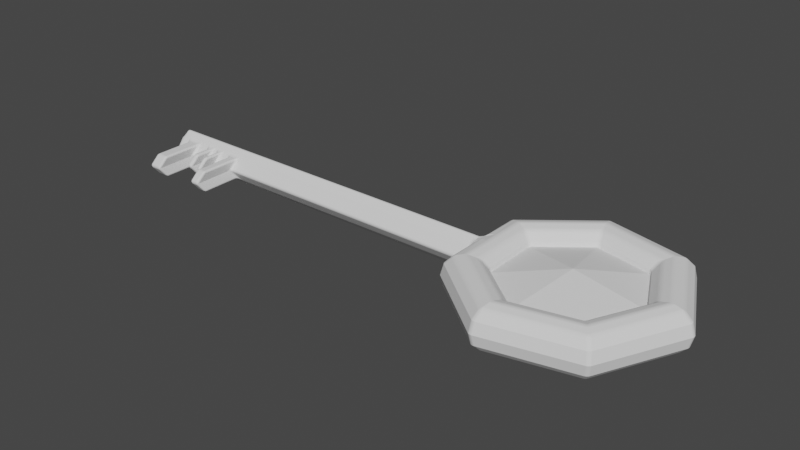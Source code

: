 # Source: Key.blend  (saved by Blender 3.3.6; exported with 4.5.12 LTS)
import bpy
from mathutils import Matrix  # noqa: F401  (used for matrix-valued properties, if any)

bpy.ops.wm.read_factory_settings(use_empty=True)
scene = bpy.context.scene
scene.name = 'Scene'

# ---- collections
col_collection = bpy.data.collections.new('Collection'); scene.collection.children.link(col_collection)

# ---- world
world_world = bpy.data.worlds.new('World'); scene.world = world_world
world_world.use_nodes = True; world_world.node_tree.nodes.clear()
_N = world_world.node_tree.nodes; _L = world_world.node_tree.links
n0 = _N.new('ShaderNodeOutputWorld'); n0.name = 'World Output'; n0.location = (300, 300)
n1 = _N.new('ShaderNodeBackground'); n1.name = 'Background'; n1.location = (10, 300)
n1.inputs[0].default_value = (0.05088, 0.05088, 0.05088, 1.0)
_L.new(n1.outputs[0], n0.inputs[0])
n0.is_active_output = True
world_world.color = (0.05088, 0.05088, 0.05088)
world_world.use_sun_shadow = False
world_world.sun_shadow_jitter_overblur = 0.0

# ---- meshes
me_torus = bpy.data.meshes.new('Torus')
me_torus.from_pydata([(1.25, 0.0, 0.0), (1.217, 0.0, 0.125), (1.125, 0.0, 0.2165), (1.0, 0.0, 0.25), (0.875, 0.0, 0.2165), (0.7835, 0.0, 0.125), (0.75, 0.0, 3.062e-17), (0.7835, 0.0, -0.125), (0.875, 0.0, -0.2165), (1.0, 0.0, -0.25), (1.125, 0.0, -0.2165), (1.217, 0.0, -0.125), (0.7794, 0.9773, 0.0), (0.7585, 0.9511, 0.125), (0.7014, 0.8796, 0.2165), (0.6235, 0.7818, 0.25), (0.5456, 0.6841, 0.2165), (0.4885, 0.6126, 0.125), (0.4676, 0.5864, 3.062e-17), (0.4885, 0.6126, -0.125), (0.5456, 0.6841, -0.2165), (0.6235, 0.7818, -0.25), (0.7014, 0.8796, -0.2165), (0.7585, 0.9511, -0.125), (-0.2782, 1.219, 0.0), (-0.2707, 1.186, 0.125), (-0.2503, 1.097, 0.2165), (-0.2225, 0.9749, 0.25), (-0.1947, 0.8531, 0.2165), (-0.1743, 0.7638, 0.125), (-0.1669, 0.7312, 3.062e-17), (-0.1743, 0.7638, -0.125), (-0.1947, 0.8531, -0.2165), (-0.2225, 0.9749, -0.25), (-0.2503, 1.097, -0.2165), (-0.2707, 1.186, -0.125), (-1.126, 0.5424, 0.0), (-1.096, 0.5278, 0.125), (-1.014, 0.4881, 0.2165), (-0.901, 0.4339, 0.25), (-0.7883, 0.3796, 0.2165), (-0.7059, 0.3399, 0.125), (-0.6757, 0.3254, 3.062e-17), (-0.7059, 0.3399, -0.125), (-0.7883, 0.3796, -0.2165), (-0.901, 0.4339, -0.25), (-1.014, 0.4881, -0.2165), (-1.096, 0.5278, -0.125), (-1.126, -0.5424, 0.0), (-1.096, -0.5278, 0.125), (-1.014, -0.4881, 0.2165), (-0.901, -0.4339, 0.25), (-0.7883, -0.3796, 0.2165), (-0.7059, -0.3399, 0.125), (-0.6757, -0.3254, 3.062e-17), (-0.7059, -0.3399, -0.125), (-0.7883, -0.3796, -0.2165), (-0.901, -0.4339, -0.25), (-1.014, -0.4881, -0.2165), (-1.096, -0.5278, -0.125), (-0.2782, -1.219, 0.0), (-0.2707, -1.186, 0.125), (-0.2503, -1.097, 0.2165), (-0.2225, -0.9749, 0.25), (-0.1947, -0.8531, 0.2165), (-0.1743, -0.7638, 0.125), (-0.1669, -0.7312, 3.062e-17), (-0.1743, -0.7638, -0.125), (-0.1947, -0.8531, -0.2165), (-0.2225, -0.9749, -0.25), (-0.2503, -1.097, -0.2165), (-0.2707, -1.186, -0.125), (0.7794, -0.9773, 0.0), (0.7585, -0.9511, 0.125), (0.7014, -0.8796, 0.2165), (0.6235, -0.7818, 0.25), (0.5456, -0.6841, 0.2165), (0.4885, -0.6126, 0.125), (0.4676, -0.5864, 3.062e-17), (0.4885, -0.6126, -0.125), (0.5456, -0.6841, -0.2165), (0.6235, -0.7818, -0.25), (0.7014, -0.8796, -0.2165), (0.7585, -0.9511, -0.125), (-1.014, -0.002034, 0.2165), (-0.7883, -0.001582, 0.2165), (-0.6757, -0.001356, 3.062e-17), (-1.014, -0.002034, -0.2165), (-0.7883, -0.001582, -0.2165), (-1.096, -0.002199, 0.2147), (-0.901, -0.001808, 0.25), (-0.7059, -0.001416, 0.125), (-0.7059, -0.001416, -0.125), (-0.901, -0.001808, -0.25), (-1.096, -0.002199, -0.2178), (-1.126, -0.1874, 0.0), (-1.014, -0.08331, 0.2165), (-0.7883, -0.0648, 0.2165), (-0.6757, -0.05554, 3.062e-17), (-1.014, -0.08331, -0.2165), (-0.7883, -0.0648, -0.2165), (-1.096, -0.09009, 0.125), (-0.901, -0.07406, 0.25), (-0.7059, -0.05802, 0.125), (-0.7059, -0.05802, -0.125), (-0.901, -0.07406, -0.25), (-1.096, -0.09009, -0.125), (-1.126, 0.1892, 0.0), (-1.014, 0.07911, 0.2165), (-0.7883, 0.06153, 0.2165), (-0.6757, 0.05274, 3.062e-17), (-1.014, 0.07911, -0.2165), (-0.7883, 0.06153, -0.2165), (-1.096, 0.08555, 0.125), (-0.901, 0.07032, 0.25), (-0.7059, 0.0551, 0.125), (-0.7059, 0.0551, -0.125), (-0.901, 0.07032, -0.25), (-1.096, 0.08555, -0.125), (-5.376, 0.1867, 0.002639), (-5.376, -0.00479, 0.002639), (-5.346, 0.08302, 0.1276), (-5.346, -0.00473, 0.2173), (-5.346, 0.08302, -0.1224), (-5.346, -0.00473, -0.2152), (-5.376, -0.1899, 0.002639), (-5.346, -0.09262, 0.1276), (-5.346, -0.09262, -0.1224), (-4.406, -0.09057, -0.1245), (-4.526, -0.09086, -0.1242), (-4.672, -0.09114, -0.1239), (-4.729, -0.09142, -0.1236), (-4.816, -0.0917, -0.1233), (-4.886, -0.09198, -0.123), (-5.055, -0.09226, -0.1227), (-5.215, -0.09254, -0.1224), (-4.406, 0.08506, 0.1255), (-4.526, 0.08478, 0.1258), (-4.672, 0.0845, 0.1261), (-4.729, 0.08422, 0.1264), (-4.816, 0.08394, 0.1267), (-4.886, 0.08366, 0.127), (-5.055, 0.08338, 0.1273), (-5.215, 0.08309, 0.1276), (-5.215, -0.09254, 0.1276), (-5.055, -0.09226, 0.1273), (-4.886, -0.09198, 0.127), (-4.816, -0.0917, 0.1267), (-4.729, -0.09142, 0.1264), (-4.672, -0.09114, 0.1261), (-4.526, -0.09086, 0.1258), (-4.406, -0.09057, 0.1255), (-4.406, -0.002683, 0.2152), (-4.526, -0.002965, 0.2155), (-4.672, -0.003246, 0.2158), (-4.729, -0.003527, 0.216), (-4.816, -0.003808, 0.2163), (-4.886, -0.004089, 0.2166), (-5.055, -0.004371, 0.2169), (-5.215, -0.004652, 0.2172), (-5.215, -0.004652, -0.2152), (-5.055, -0.004371, -0.2155), (-4.886, -0.004089, -0.2158), (-4.816, -0.003808, -0.2161), (-4.729, -0.003527, -0.2164), (-4.672, -0.003246, -0.2167), (-4.526, -0.002965, -0.217), (-4.406, -0.002683, -0.2173), (-5.215, 0.08309, -0.1224), (-5.055, 0.08338, -0.1227), (-4.886, 0.08366, -0.123), (-4.816, 0.08394, -0.1233), (-4.729, 0.08422, -0.1236), (-4.672, 0.0845, -0.1239), (-4.526, 0.08478, -0.1242), (-4.406, 0.08506, -0.1245), (-5.245, 0.1868, 0.002558), (-5.085, 0.1871, 0.002265), (-4.916, 0.1874, 0.001971), (-4.847, 0.1876, 0.001678), (-4.759, 0.1879, 0.001385), (-4.703, 0.1882, 0.001092), (-4.556, 0.1885, 0.0007984), (-4.436, 0.1888, 0.0005051), (-5.245, -0.1898, 0.002558), (-5.085, -0.1895, 0.002265), (-4.916, -0.1893, 0.001971), (-4.847, -0.189, 0.001678), (-4.759, -0.1887, 0.001385), (-4.703, -0.1884, 0.001092), (-4.556, -0.1881, 0.0007984), (-4.436, -0.1879, 0.0005051), (-4.405, -0.5892, -0.1246), (-4.525, -0.5895, -0.1243), (-5.054, -0.5909, -0.1229), (-5.214, -0.5912, -0.1226), (-5.214, -0.5912, 0.1274), (-5.054, -0.5909, 0.1271), (-4.525, -0.5895, 0.1257), (-4.405, -0.5892, 0.1254), (-5.244, -0.6885, 0.002433), (-5.084, -0.6882, 0.002139), (-4.555, -0.6868, 0.000673), (-4.435, -0.6865, 0.0003797), (-4.671, -0.3243, -0.124), (-4.728, -0.3246, -0.1237), (-4.815, -0.3249, -0.1235), (-4.885, -0.3252, -0.1232), (-4.885, -0.3252, 0.1268), (-4.815, -0.3249, 0.1265), (-4.728, -0.3246, 0.1263), (-4.671, -0.3243, 0.126), (-4.915, -0.4225, 0.001842), (-4.845, -0.4222, 0.001548), (-4.758, -0.4219, 0.001255), (-4.701, -0.4216, 0.0009618)], [], [(0, 12, 13, 1), (1, 13, 14, 2), (2, 14, 15, 3), (3, 15, 16, 4), (4, 16, 17, 5), (5, 17, 18, 6), (6, 18, 19, 7), (7, 19, 20, 8), (8, 20, 21, 9), (9, 21, 22, 10), (10, 22, 23, 11), (11, 23, 12, 0), (12, 24, 25, 13), (13, 25, 26, 14), (14, 26, 27, 15), (15, 27, 28, 16), (16, 28, 29, 17), (17, 29, 30, 18), (18, 30, 31, 19), (19, 31, 32, 20), (20, 32, 33, 21), (21, 33, 34, 22), (22, 34, 35, 23), (23, 35, 24, 12), (24, 36, 37, 25), (25, 37, 38, 26), (26, 38, 39, 27), (27, 39, 40, 28), (28, 40, 41, 29), (29, 41, 42, 30), (30, 42, 43, 31), (31, 43, 44, 32), (32, 44, 45, 33), (33, 45, 46, 34), (34, 46, 47, 35), (35, 47, 36, 24), (95, 48, 49, 101), (101, 49, 50, 96), (96, 50, 51, 102), (102, 51, 52, 97), (97, 52, 53, 103), (103, 53, 54, 98), (98, 54, 55, 104), (104, 55, 56, 100), (100, 56, 57, 105), (105, 57, 58, 99), (99, 58, 59, 106), (106, 59, 48, 95), (48, 60, 61, 49), (49, 61, 62, 50), (50, 62, 63, 51), (51, 63, 64, 52), (52, 64, 65, 53), (53, 65, 66, 54), (54, 66, 67, 55), (55, 67, 68, 56), (56, 68, 69, 57), (57, 69, 70, 58), (58, 70, 71, 59), (59, 71, 60, 48), (60, 72, 73, 61), (61, 73, 74, 62), (62, 74, 75, 63), (63, 75, 76, 64), (64, 76, 77, 65), (65, 77, 78, 66), (66, 78, 79, 67), (67, 79, 80, 68), (68, 80, 81, 69), (69, 81, 82, 70), (70, 82, 83, 71), (71, 83, 72, 60), (72, 0, 1, 73), (73, 1, 2, 74), (74, 2, 3, 75), (75, 3, 4, 76), (76, 4, 5, 77), (77, 5, 6, 78), (78, 6, 7, 79), (79, 7, 8, 80), (80, 8, 9, 81), (81, 9, 10, 82), (82, 10, 11, 83), (83, 11, 0, 72), (168, 160, 124, 123), (111, 87, 94, 118), (117, 93, 87, 111), (112, 88, 93, 117), (116, 92, 88, 112), (110, 86, 92, 116), (115, 91, 86, 110), (109, 85, 91, 115), (114, 90, 85, 109), (108, 84, 90, 114), (113, 89, 84, 108), (160, 135, 127, 124), (159, 143, 121, 122), (87, 99, 106, 94), (93, 105, 99, 87), (88, 100, 105, 93), (92, 104, 100, 88), (86, 98, 104, 92), (91, 103, 98, 86), (85, 97, 103, 91), (90, 102, 97, 85), (84, 96, 102, 90), (89, 101, 96, 84), (144, 159, 122, 126), (36, 107, 113, 37), (37, 113, 108, 38), (38, 108, 114, 39), (39, 114, 109, 40), (40, 109, 115, 41), (41, 115, 110, 42), (42, 110, 116, 43), (43, 116, 112, 44), (44, 112, 117, 45), (45, 117, 111, 46), (46, 111, 118, 47), (47, 118, 107, 36), (123, 124, 120, 119), (119, 120, 122, 121), (124, 127, 125, 120), (120, 125, 126, 122), (176, 168, 123, 119), (143, 176, 119, 121), (184, 144, 126, 125), (135, 184, 125, 127), (106, 95, 191, 128), (144, 184, 200, 196), (129, 190, 189, 130), (188, 131, 205, 214), (131, 188, 187, 132), (146, 186, 212, 208), (133, 186, 185, 134), (191, 151, 199, 203), (95, 101, 151, 191), (190, 129, 193, 202), (190, 150, 149, 189), (147, 146, 208, 209), (188, 148, 147, 187), (133, 132, 206, 207), (186, 146, 145, 185), (135, 134, 194, 195), (113, 107, 183, 136), (136, 183, 182, 137), (137, 182, 181, 138), (138, 181, 180, 139), (139, 180, 179, 140), (140, 179, 178, 141), (141, 178, 177, 142), (142, 177, 176, 143), (107, 118, 175, 183), (183, 175, 174, 182), (182, 174, 173, 181), (181, 173, 172, 180), (180, 172, 171, 179), (179, 171, 170, 178), (178, 170, 169, 177), (177, 169, 168, 176), (101, 89, 152, 151), (151, 152, 153, 150), (150, 153, 154, 149), (149, 154, 155, 148), (148, 155, 156, 147), (147, 156, 157, 146), (146, 157, 158, 145), (145, 158, 159, 144), (89, 113, 136, 152), (152, 136, 137, 153), (153, 137, 138, 154), (154, 138, 139, 155), (155, 139, 140, 156), (156, 140, 141, 157), (157, 141, 142, 158), (158, 142, 143, 159), (94, 106, 128, 167), (167, 128, 129, 166), (166, 129, 130, 165), (165, 130, 131, 164), (164, 131, 132, 163), (163, 132, 133, 162), (162, 133, 134, 161), (161, 134, 135, 160), (118, 94, 167, 175), (175, 167, 166, 174), (174, 166, 165, 173), (173, 165, 164, 172), (172, 164, 163, 171), (171, 163, 162, 170), (170, 162, 161, 169), (169, 161, 160, 168), (192, 203, 202, 193), (194, 201, 200, 195), (203, 199, 198, 202), (201, 197, 196, 200), (129, 128, 192, 193), (150, 190, 202, 198), (134, 185, 201, 194), (151, 150, 198, 199), (128, 191, 203, 192), (184, 135, 195, 200), (185, 145, 197, 201), (145, 144, 196, 197), (204, 215, 214, 205), (206, 213, 212, 207), (215, 211, 210, 214), (213, 209, 208, 212), (189, 149, 211, 215), (131, 130, 204, 205), (132, 187, 213, 206), (148, 188, 214, 210), (149, 148, 210, 211), (186, 133, 207, 212), (187, 147, 209, 213), (130, 189, 215, 204)])
_uv = me_torus.uv_layers.new(name='UVMap')
_uv.uv.foreach_set('vector', [0.5714, 0.5, 0.7143, 0.5, 0.7143, 0.5833, 0.5714, 0.5833, 0.5714, 0.5833, 0.7143, 0.5833, 0.7143, 0.6667, 0.5714, 0.6667, 0.5714, 0.6667, 0.7143, 0.6667, 0.7143, 0.75, 0.5714, 0.75, 0.5714, 0.75, 0.7143, 0.75, 0.7143, 0.8333, 0.5714, 0.8333, 0.5714, 0.8333, 0.7143, 0.8333, 0.7143, 0.9167, 0.5714, 0.9167, 0.5714, 0.9167, 0.7143, 0.9167, 0.7143, 1.0, 0.5714, 1.0, 0.5714, 2.22e-16, 0.7143, 2.22e-16, 0.7143, 0.08333, 0.5714, 0.08333, 0.5714, 0.08333, 0.7143, 0.08333, 0.7143, 0.1667, 0.5714, 0.1667, 0.5714, 0.1667, 0.7143, 0.1667, 0.7143, 0.25, 0.5714, 0.25, 0.5714, 0.25, 0.7143, 0.25, 0.7143, 0.3333, 0.5714, 0.3333, 0.5714, 0.3333, 0.7143, 0.3333, 0.7143, 0.4167, 0.5714, 0.4167, 0.5714, 0.4167, 0.7143, 0.4167, 0.7143, 0.5, 0.5714, 0.5, 0.7143, 0.5, 0.8571, 0.5, 0.8571, 0.5833, 0.7143, 0.5833, 0.7143, 0.5833, 0.8571, 0.5833, 0.8571, 0.6667, 0.7143, 0.6667, 0.7143, 0.6667, 0.8571, 0.6667, 0.8571, 0.75, 0.7143, 0.75, 0.7143, 0.75, 0.8571, 0.75, 0.8571, 0.8333, 0.7143, 0.8333, 0.7143, 0.8333, 0.8571, 0.8333, 0.8571, 0.9167, 0.7143, 0.9167, 0.7143, 0.9167, 0.8571, 0.9167, 0.8571, 1.0, 0.7143, 1.0, 0.7143, 2.22e-16, 0.8571, 2.22e-16, 0.8571, 0.08333, 0.7143, 0.08333, 0.7143, 0.08333, 0.8571, 0.08333, 0.8571, 0.1667, 0.7143, 0.1667, 0.7143, 0.1667, 0.8571, 0.1667, 0.8571, 0.25, 0.7143, 0.25, 0.7143, 0.25, 0.8571, 0.25, 0.8571, 0.3333, 0.7143, 0.3333, 0.7143, 0.3333, 0.8571, 0.3333, 0.8571, 0.4167, 0.7143, 0.4167, 0.7143, 0.4167, 0.8571, 0.4167, 0.8571, 0.5, 0.7143, 0.5, 0.8571, 0.5, 1.0, 0.5, 1.0, 0.5833, 0.8571, 0.5833, 0.8571, 0.5833, 1.0, 0.5833, 1.0, 0.6667, 0.8571, 0.6667, 0.8571, 0.6667, 1.0, 0.6667, 1.0, 0.75, 0.8571, 0.75, 0.8571, 0.75, 1.0, 0.75, 1.0, 0.8333, 0.8571, 0.8333, 0.8571, 0.8333, 1.0, 0.8333, 1.0, 0.9167, 0.8571, 0.9167, 0.8571, 0.9167, 1.0, 0.9167, 1.0, 1.0, 0.8571, 1.0, 0.8571, 2.22e-16, 1.0, 2.22e-16, 1.0, 0.08333, 0.8571, 0.08333, 0.8571, 0.08333, 1.0, 0.08333, 1.0, 0.1667, 0.8571, 0.1667, 0.8571, 0.1667, 1.0, 0.1667, 1.0, 0.25, 0.8571, 0.25, 0.8571, 0.25, 1.0, 0.25, 1.0, 0.3333, 0.8571, 0.3333, 0.8571, 0.3333, 1.0, 0.3333, 1.0, 0.4167, 0.8571, 0.4167, 0.8571, 0.4167, 1.0, 0.4167, 1.0, 0.5, 0.8571, 0.5, 0.08362, 0.5, 0.1429, 0.5, 0.1429, 0.5833, 0.08362, 0.5833, 0.08362, 0.5833, 0.1429, 0.5833, 0.1429, 0.6667, 0.08362, 0.6667, 0.08362, 0.6667, 0.1429, 0.6667, 0.1429, 0.75, 0.08362, 0.75, 0.08362, 0.75, 0.1429, 0.75, 0.1429, 0.8333, 0.08362, 0.8333, 0.08362, 0.8333, 0.1429, 0.8333, 0.1429, 0.9167, 0.08362, 0.9167, 0.08362, 0.9167, 0.1429, 0.9167, 0.1429, 1.0, 0.08362, 1.0, 0.08362, 2.22e-16, 0.1429, 2.22e-16, 0.1429, 0.08333, 0.08362, 0.08333, 0.08362, 0.08333, 0.1429, 0.08333, 0.1429, 0.1667, 0.08362, 0.1667, 0.08362, 0.1667, 0.1429, 0.1667, 0.1429, 0.25, 0.08362, 0.25, 0.08362, 0.25, 0.1429, 0.25, 0.1429, 0.3333, 0.08362, 0.3333, 0.08362, 0.3333, 0.1429, 0.3333, 0.1429, 0.4167, 0.08362, 0.4167, 0.08362, 0.4167, 0.1429, 0.4167, 0.1429, 0.5, 0.08362, 0.5, 0.1429, 0.5, 0.2857, 0.5, 0.2857, 0.5833, 0.1429, 0.5833, 0.1429, 0.5833, 0.2857, 0.5833, 0.2857, 0.6667, 0.1429, 0.6667, 0.1429, 0.6667, 0.2857, 0.6667, 0.2857, 0.75, 0.1429, 0.75, 0.1429, 0.75, 0.2857, 0.75, 0.2857, 0.8333, 0.1429, 0.8333, 0.1429, 0.8333, 0.2857, 0.8333, 0.2857, 0.9167, 0.1429, 0.9167, 0.1429, 0.9167, 0.2857, 0.9167, 0.2857, 1.0, 0.1429, 1.0, 0.1429, 2.22e-16, 0.2857, 2.22e-16, 0.2857, 0.08333, 0.1429, 0.08333, 0.1429, 0.08333, 0.2857, 0.08333, 0.2857, 0.1667, 0.1429, 0.1667, 0.1429, 0.1667, 0.2857, 0.1667, 0.2857, 0.25, 0.1429, 0.25, 0.1429, 0.25, 0.2857, 0.25, 0.2857, 0.3333, 0.1429, 0.3333, 0.1429, 0.3333, 0.2857, 0.3333, 0.2857, 0.4167, 0.1429, 0.4167, 0.1429, 0.4167, 0.2857, 0.4167, 0.2857, 0.5, 0.1429, 0.5, 0.2857, 0.5, 0.4286, 0.5, 0.4286, 0.5833, 0.2857, 0.5833, 0.2857, 0.5833, 0.4286, 0.5833, 0.4286, 0.6667, 0.2857, 0.6667, 0.2857, 0.6667, 0.4286, 0.6667, 0.4286, 0.75, 0.2857, 0.75, 0.2857, 0.75, 0.4286, 0.75, 0.4286, 0.8333, 0.2857, 0.8333, 0.2857, 0.8333, 0.4286, 0.8333, 0.4286, 0.9167, 0.2857, 0.9167, 0.2857, 0.9167, 0.4286, 0.9167, 0.4286, 1.0, 0.2857, 1.0, 0.2857, 2.22e-16, 0.4286, 2.22e-16, 0.4286, 0.08333, 0.2857, 0.08333, 0.2857, 0.08333, 0.4286, 0.08333, 0.4286, 0.1667, 0.2857, 0.1667, 0.2857, 0.1667, 0.4286, 0.1667, 0.4286, 0.25, 0.2857, 0.25, 0.2857, 0.25, 0.4286, 0.25, 0.4286, 0.3333, 0.2857, 0.3333, 0.2857, 0.3333, 0.4286, 0.3333, 0.4286, 0.4167, 0.2857, 0.4167, 0.2857, 0.4167, 0.4286, 0.4167, 0.4286, 0.5, 0.2857, 0.5, 0.4286, 0.5, 0.5714, 0.5, 0.5714, 0.5833, 0.4286, 0.5833, 0.4286, 0.5833, 0.5714, 0.5833, 0.5714, 0.6667, 0.4286, 0.6667, 0.4286, 0.6667, 0.5714, 0.6667, 0.5714, 0.75, 0.4286, 0.75, 0.4286, 0.75, 0.5714, 0.75, 0.5714, 0.8333, 0.4286, 0.8333, 0.4286, 0.8333, 0.5714, 0.8333, 0.5714, 0.9167, 0.4286, 0.9167, 0.4286, 0.9167, 0.5714, 0.9167, 0.5714, 1.0, 0.4286, 1.0, 0.4286, 2.22e-16, 0.5714, 2.22e-16, 0.5714, 0.08333, 0.4286, 0.08333, 0.4286, 0.08333, 0.5714, 0.08333, 0.5714, 0.1667, 0.4286, 0.1667, 0.4286, 0.1667, 0.5714, 0.1667, 0.5714, 0.25, 0.4286, 0.25, 0.4286, 0.25, 0.5714, 0.25, 0.5714, 0.3333, 0.4286, 0.3333, 0.4286, 0.3333, 0.5714, 0.3333, 0.5714, 0.4167, 0.4286, 0.4167, 0.4286, 0.4167, 0.5714, 0.4167, 0.5714, 0.5, 0.4286, 0.5, 0.05985, 0.4167, 0.07173, 0.4167, 0.07173, 0.4167, 0.05985, 0.4167, 0.05985, 0.3333, 0.07173, 0.3333, 0.07173, 0.4167, 0.05985, 0.4167, 0.05985, 0.25, 0.07173, 0.25, 0.07173, 0.3333, 0.05985, 0.3333, 0.05985, 0.1667, 0.07173, 0.1667, 0.07173, 0.25, 0.05985, 0.25, 0.05985, 0.08333, 0.07173, 0.08333, 0.07173, 0.1667, 0.05985, 0.1667, 0.05985, 2.22e-16, 0.07173, 2.22e-16, 0.07173, 0.08333, 0.05985, 0.08333, 0.05985, 0.9167, 0.07173, 0.9167, 0.07173, 1.0, 0.05985, 1.0, 0.05985, 0.8333, 0.07173, 0.8333, 0.07173, 0.9167, 0.05985, 0.9167, 0.05985, 0.75, 0.07173, 0.75, 0.07173, 0.8333, 0.05985, 0.8333, 0.05985, 0.6667, 0.07173, 0.6667, 0.07173, 0.75, 0.05985, 0.75, 0.05985, 0.5833, 0.07173, 0.5833, 0.07173, 0.6667, 0.05985, 0.6667, 0.07173, 0.4167, 0.08362, 0.4167, 0.08362, 0.4167, 0.07173, 0.4167, 0.07173, 0.5833, 0.05985, 0.5833, 0.05985, 0.5833, 0.07173, 0.5833, 0.07173, 0.3333, 0.08362, 0.3333, 0.08362, 0.4167, 0.07173, 0.4167, 0.07173, 0.25, 0.08362, 0.25, 0.08362, 0.3333, 0.07173, 0.3333, 0.07173, 0.1667, 0.08362, 0.1667, 0.08362, 0.25, 0.07173, 0.25, 0.07173, 0.08333, 0.08362, 0.08333, 0.08362, 0.1667, 0.07173, 0.1667, 0.07173, 2.22e-16, 0.08362, 2.22e-16, 0.08362, 0.08333, 0.07173, 0.08333, 0.07173, 0.9167, 0.08362, 0.9167, 0.08362, 1.0, 0.07173, 1.0, 0.07173, 0.8333, 0.08362, 0.8333, 0.08362, 0.9167, 0.07173, 0.9167, 0.07173, 0.75, 0.08362, 0.75, 0.08362, 0.8333, 0.07173, 0.8333, 0.07173, 0.6667, 0.08362, 0.6667, 0.08362, 0.75, 0.07173, 0.75, 0.07173, 0.5833, 0.08362, 0.5833, 0.08362, 0.6667, 0.07173, 0.6667, 0.08362, 0.5833, 0.07173, 0.5833, 0.07173, 0.5833, 0.08362, 0.5833, -2.22e-16, 0.5, 0.05985, 0.5, 0.05985, 0.5833, -2.22e-16, 0.5833, -2.22e-16, 0.5833, 0.05985, 0.5833, 0.05985, 0.6667, -2.22e-16, 0.6667, -2.22e-16, 0.6667, 0.05985, 0.6667, 0.05985, 0.75, -2.22e-16, 0.75, -2.22e-16, 0.75, 0.05985, 0.75, 0.05985, 0.8333, -2.22e-16, 0.8333, -2.22e-16, 0.8333, 0.05985, 0.8333, 0.05985, 0.9167, -2.22e-16, 0.9167, -2.22e-16, 0.9167, 0.05985, 0.9167, 0.05985, 1.0, -2.22e-16, 1.0, -2.22e-16, 2.22e-16, 0.05985, 2.22e-16, 0.05985, 0.08333, -2.22e-16, 0.08333, -2.22e-16, 0.08333, 0.05985, 0.08333, 0.05985, 0.1667, -2.22e-16, 0.1667, -2.22e-16, 0.1667, 0.05985, 0.1667, 0.05985, 0.25, -2.22e-16, 0.25, -2.22e-16, 0.25, 0.05985, 0.25, 0.05985, 0.3333, -2.22e-16, 0.3333, -2.22e-16, 0.3333, 0.05985, 0.3333, 0.05985, 0.4167, -2.22e-16, 0.4167, -2.22e-16, 0.4167, 0.05985, 0.4167, 0.05985, 0.5, -2.22e-16, 0.5, 0.05985, 0.4167, 0.07173, 0.4167, 0.07173, 0.5, 0.05985, 0.5, 0.05985, 0.5, 0.07173, 0.5, 0.07173, 0.5833, 0.05985, 0.5833, 0.07173, 0.4167, 0.08362, 0.4167, 0.08362, 0.5, 0.07173, 0.5, 0.07173, 0.5, 0.08362, 0.5, 0.08362, 0.5833, 0.07173, 0.5833, 0.05985, 0.5, 0.05985, 0.4167, 0.05985, 0.4167, 0.05985, 0.5, 0.05985, 0.5833, 0.05985, 0.5, 0.05985, 0.5, 0.05985, 0.5833, 0.08362, 0.5, 0.08362, 0.5833, 0.08362, 0.5833, 0.08362, 0.5, 0.08362, 0.4167, 0.08362, 0.5, 0.08362, 0.5, 0.08362, 0.4167, 0.08362, 0.4167, 0.08362, 0.5, 0.08362, 0.5, 0.08362, 0.4167, 0.08362, 0.5833, 0.08362, 0.5, 0.08362, 0.5, 0.08362, 0.5833, 0.08362, 0.4167, 0.08362, 0.5, 0.08362, 0.5, 0.08362, 0.4167, 0.08362, 0.5, 0.08362, 0.4167, 0.08362, 0.4167, 0.08362, 0.5, 0.08362, 0.4167, 0.08362, 0.5, 0.08362, 0.5, 0.08362, 0.4167, 0.08362, 0.5833, 0.08362, 0.5, 0.08362, 0.5, 0.08362, 0.5833, 0.08362, 0.4167, 0.08362, 0.5, 0.08362, 0.5, 0.08362, 0.4167, 0.08362, 0.5, 0.08362, 0.5833, 0.08362, 0.5833, 0.08362, 0.5, 0.08362, 0.5, 0.08362, 0.5833, 0.08362, 0.5833, 0.08362, 0.5, 0.08362, 0.5, 0.08362, 0.4167, 0.08362, 0.4167, 0.08362, 0.5, 0.08362, 0.5, 0.08362, 0.5833, 0.08362, 0.5833, 0.08362, 0.5, 0.08362, 0.5833, 0.08362, 0.5833, 0.08362, 0.5833, 0.08362, 0.5833, 0.08362, 0.5, 0.08362, 0.5833, 0.08362, 0.5833, 0.08362, 0.5, 0.08362, 0.4167, 0.08362, 0.4167, 0.08362, 0.4167, 0.08362, 0.4167, 0.08362, 0.5, 0.08362, 0.5833, 0.08362, 0.5833, 0.08362, 0.5, 0.08362, 0.4167, 0.08362, 0.4167, 0.08362, 0.4167, 0.08362, 0.4167, 0.05985, 0.5833, 0.05985, 0.5, 0.05985, 0.5, 0.05985, 0.5833, 0.05985, 0.5833, 0.05985, 0.5, 0.05985, 0.5, 0.05985, 0.5833, 0.05985, 0.5833, 0.05985, 0.5, 0.05985, 0.5, 0.05985, 0.5833, 0.05985, 0.5833, 0.05985, 0.5, 0.05985, 0.5, 0.05985, 0.5833, 0.05985, 0.5833, 0.05985, 0.5, 0.05985, 0.5, 0.05985, 0.5833, 0.05985, 0.5833, 0.05985, 0.5, 0.05985, 0.5, 0.05985, 0.5833, 0.05985, 0.5833, 0.05985, 0.5, 0.05985, 0.5, 0.05985, 0.5833, 0.05985, 0.5833, 0.05985, 0.5, 0.05985, 0.5, 0.05985, 0.5833, 0.05985, 0.5, 0.05985, 0.4167, 0.05985, 0.4167, 0.05985, 0.5, 0.05985, 0.5, 0.05985, 0.4167, 0.05985, 0.4167, 0.05985, 0.5, 0.05985, 0.5, 0.05985, 0.4167, 0.05985, 0.4167, 0.05985, 0.5, 0.05985, 0.5, 0.05985, 0.4167, 0.05985, 0.4167, 0.05985, 0.5, 0.05985, 0.5, 0.05985, 0.4167, 0.05985, 0.4167, 0.05985, 0.5, 0.05985, 0.5, 0.05985, 0.4167, 0.05985, 0.4167, 0.05985, 0.5, 0.05985, 0.5, 0.05985, 0.4167, 0.05985, 0.4167, 0.05985, 0.5, 0.05985, 0.5, 0.05985, 0.4167, 0.05985, 0.4167, 0.05985, 0.5, 0.08362, 0.5833, 0.07173, 0.5833, 0.07173, 0.5833, 0.08362, 0.5833, 0.08362, 0.5833, 0.07173, 0.5833, 0.07173, 0.5833, 0.08362, 0.5833, 0.08362, 0.5833, 0.07173, 0.5833, 0.07173, 0.5833, 0.08362, 0.5833, 0.08362, 0.5833, 0.07173, 0.5833, 0.07173, 0.5833, 0.08362, 0.5833, 0.08362, 0.5833, 0.07173, 0.5833, 0.07173, 0.5833, 0.08362, 0.5833, 0.08362, 0.5833, 0.07173, 0.5833, 0.07173, 0.5833, 0.08362, 0.5833, 0.08362, 0.5833, 0.07173, 0.5833, 0.07173, 0.5833, 0.08362, 0.5833, 0.08362, 0.5833, 0.07173, 0.5833, 0.07173, 0.5833, 0.08362, 0.5833, 0.07173, 0.5833, 0.05985, 0.5833, 0.05985, 0.5833, 0.07173, 0.5833, 0.07173, 0.5833, 0.05985, 0.5833, 0.05985, 0.5833, 0.07173, 0.5833, 0.07173, 0.5833, 0.05985, 0.5833, 0.05985, 0.5833, 0.07173, 0.5833, 0.07173, 0.5833, 0.05985, 0.5833, 0.05985, 0.5833, 0.07173, 0.5833, 0.07173, 0.5833, 0.05985, 0.5833, 0.05985, 0.5833, 0.07173, 0.5833, 0.07173, 0.5833, 0.05985, 0.5833, 0.05985, 0.5833, 0.07173, 0.5833, 0.07173, 0.5833, 0.05985, 0.5833, 0.05985, 0.5833, 0.07173, 0.5833, 0.07173, 0.5833, 0.05985, 0.5833, 0.05985, 0.5833, 0.07173, 0.5833, 0.07173, 0.4167, 0.08362, 0.4167, 0.08362, 0.4167, 0.07173, 0.4167, 0.07173, 0.4167, 0.08362, 0.4167, 0.08362, 0.4167, 0.07173, 0.4167, 0.07173, 0.4167, 0.08362, 0.4167, 0.08362, 0.4167, 0.07173, 0.4167, 0.07173, 0.4167, 0.08362, 0.4167, 0.08362, 0.4167, 0.07173, 0.4167, 0.07173, 0.4167, 0.08362, 0.4167, 0.08362, 0.4167, 0.07173, 0.4167, 0.07173, 0.4167, 0.08362, 0.4167, 0.08362, 0.4167, 0.07173, 0.4167, 0.07173, 0.4167, 0.08362, 0.4167, 0.08362, 0.4167, 0.07173, 0.4167, 0.07173, 0.4167, 0.08362, 0.4167, 0.08362, 0.4167, 0.07173, 0.4167, 0.05985, 0.4167, 0.07173, 0.4167, 0.07173, 0.4167, 0.05985, 0.4167, 0.05985, 0.4167, 0.07173, 0.4167, 0.07173, 0.4167, 0.05985, 0.4167, 0.05985, 0.4167, 0.07173, 0.4167, 0.07173, 0.4167, 0.05985, 0.4167, 0.05985, 0.4167, 0.07173, 0.4167, 0.07173, 0.4167, 0.05985, 0.4167, 0.05985, 0.4167, 0.07173, 0.4167, 0.07173, 0.4167, 0.05985, 0.4167, 0.05985, 0.4167, 0.07173, 0.4167, 0.07173, 0.4167, 0.05985, 0.4167, 0.05985, 0.4167, 0.07173, 0.4167, 0.07173, 0.4167, 0.05985, 0.4167, 0.05985, 0.4167, 0.07173, 0.4167, 0.07173, 0.4167, 0.05985, 0.4167, 0.08362, 0.4167, 0.08362, 0.5, 0.08362, 0.5, 0.08362, 0.4167, 0.08362, 0.4167, 0.08362, 0.5, 0.08362, 0.5, 0.08362, 0.4167, 0.08362, 0.5, 0.08362, 0.5833, 0.08362, 0.5833, 0.08362, 0.5, 0.08362, 0.5, 0.08362, 0.5833, 0.08362, 0.5833, 0.08362, 0.5, 0.08362, 0.4167, 0.08362, 0.4167, 0.08362, 0.4167, 0.08362, 0.4167, 0.08362, 0.5833, 0.08362, 0.5, 0.08362, 0.5, 0.08362, 0.5833, 0.08362, 0.4167, 0.08362, 0.5, 0.08362, 0.5, 0.08362, 0.4167, 0.08362, 0.5833, 0.08362, 0.5833, 0.08362, 0.5833, 0.08362, 0.5833, 0.08362, 0.4167, 0.08362, 0.5, 0.08362, 0.5, 0.08362, 0.4167, 0.08362, 0.5, 0.08362, 0.4167, 0.08362, 0.4167, 0.08362, 0.5, 0.08362, 0.5, 0.08362, 0.5833, 0.08362, 0.5833, 0.08362, 0.5, 0.08362, 0.5833, 0.08362, 0.5833, 0.08362, 0.5833, 0.08362, 0.5833, 0.08362, 0.4167, 0.08362, 0.5, 0.08362, 0.5, 0.08362, 0.4167, 0.08362, 0.4167, 0.08362, 0.5, 0.08362, 0.5, 0.08362, 0.4167, 0.08362, 0.5, 0.08362, 0.5833, 0.08362, 0.5833, 0.08362, 0.5, 0.08362, 0.5, 0.08362, 0.5833, 0.08362, 0.5833, 0.08362, 0.5, 0.08362, 0.5, 0.08362, 0.5833, 0.08362, 0.5833, 0.08362, 0.5, 0.08362, 0.4167, 0.08362, 0.4167, 0.08362, 0.4167, 0.08362, 0.4167, 0.08362, 0.4167, 0.08362, 0.5, 0.08362, 0.5, 0.08362, 0.4167, 0.08362, 0.5833, 0.08362, 0.5, 0.08362, 0.5, 0.08362, 0.5833, 0.08362, 0.5833, 0.08362, 0.5833, 0.08362, 0.5833, 0.08362, 0.5833, 0.08362, 0.5, 0.08362, 0.4167, 0.08362, 0.4167, 0.08362, 0.5, 0.08362, 0.5, 0.08362, 0.5833, 0.08362, 0.5833, 0.08362, 0.5, 0.08362, 0.4167, 0.08362, 0.5, 0.08362, 0.5, 0.08362, 0.4167])
me_torus.update()
me_cylinder = bpy.data.meshes.new('Cylinder')
me_cylinder.from_pydata([(1.193e-08, 0.7799, -0.07799), (1.193e-08, 0.7799, 0.07799), (0.6097, 0.4862, -0.07799), (0.6097, 0.4862, 0.07799), (0.7603, -0.1735, -0.07799), (0.7603, -0.1735, 0.07799), (0.3384, -0.7026, -0.07799), (0.3384, -0.7026, 0.07799), (-0.3384, -0.7026, -0.07799), (-0.3384, -0.7026, 0.07799), (-0.7603, -0.1735, -0.07799), (-0.7603, -0.1735, 0.07799), (-0.6097, 0.4862, -0.07799), (-0.6097, 0.4862, 0.07799), (0.002021, 0.001612, 0.228), (4.915e-10, 0.002585, 0.228), (0.00252, -0.0005752, 0.228), (0.001122, -0.002329, 0.228), (-0.001122, -0.002329, 0.228), (-0.00252, -0.0005752, 0.228), (-0.002021, 0.001612, 0.228), (2.221e-09, 0.006237, -0.228), (0.004876, 0.003889, -0.228), (0.006081, -0.001388, -0.228), (0.002706, -0.005619, -0.228), (-0.002706, -0.005619, -0.228), (-0.006081, -0.001388, -0.228), (-0.004876, 0.003889, -0.228)], [], [(0, 1, 3, 2), (2, 3, 5, 4), (4, 5, 7, 6), (6, 7, 9, 8), (8, 9, 11, 10), (7, 5, 16, 17), (10, 11, 13, 12), (12, 13, 1, 0), (6, 8, 25, 24), (14, 15, 20, 19, 18, 17, 16), (13, 11, 19, 20), (9, 7, 17, 18), (1, 13, 20, 15), (5, 3, 14, 16), (11, 9, 18, 19), (3, 1, 15, 14), (21, 22, 23, 24, 25, 26, 27), (12, 0, 21, 27), (2, 4, 23, 22), (8, 10, 26, 25), (0, 2, 22, 21), (4, 6, 24, 23), (10, 12, 27, 26)])
_uv = me_cylinder.uv_layers.new(name='UVMap')
_uv.uv.foreach_set('vector', [1.0, 0.5, 1.0, 1.0, 0.8571, 1.0, 0.8571, 0.5, 0.8571, 0.5, 0.8571, 1.0, 0.7143, 1.0, 0.7143, 0.5, 0.7143, 0.5, 0.7143, 1.0, 0.5714, 1.0, 0.5714, 0.5, 0.5714, 0.5, 0.5714, 1.0, 0.4286, 1.0, 0.4286, 0.5, 0.4286, 0.5, 0.4286, 1.0, 0.2857, 1.0, 0.2857, 0.5, 0.5714, 1.0, 0.7143, 1.0, 0.7143, 1.0, 0.5714, 1.0, 0.2857, 0.5, 0.2857, 1.0, 0.1429, 1.0, 0.1429, 0.5, 0.1429, 0.5, 0.1429, 1.0, 2.98e-08, 1.0, 2.98e-08, 0.5, 0.5714, 0.5, 0.4286, 0.5, 0.4286, 0.5, 0.5714, 0.5, 0.4376, 0.3996, 0.25, 0.49, 0.06236, 0.3996, 0.01602, 0.1966, 0.1459, 0.03377, 0.3541, 0.03377, 0.484, 0.1966, 0.1429, 1.0, 0.2857, 1.0, 0.2857, 1.0, 0.1429, 1.0, 0.4286, 1.0, 0.5714, 1.0, 0.5714, 1.0, 0.4286, 1.0, 2.98e-08, 1.0, 0.1429, 1.0, 0.1429, 1.0, 2.98e-08, 1.0, 0.7143, 1.0, 0.8571, 1.0, 0.8571, 1.0, 0.7143, 1.0, 0.2857, 1.0, 0.4286, 1.0, 0.4286, 1.0, 0.2857, 1.0, 0.8571, 1.0, 1.0, 1.0, 1.0, 1.0, 0.8571, 1.0, 0.75, 0.49, 0.9376, 0.3996, 0.984, 0.1966, 0.8541, 0.03377, 0.6459, 0.03377, 0.516, 0.1966, 0.5624, 0.3996, 0.1429, 0.5, 2.98e-08, 0.5, 2.98e-08, 0.5, 0.1429, 0.5, 0.8571, 0.5, 0.7143, 0.5, 0.7143, 0.5, 0.8571, 0.5, 0.4286, 0.5, 0.2857, 0.5, 0.2857, 0.5, 0.4286, 0.5, 1.0, 0.5, 0.8571, 0.5, 0.8571, 0.5, 1.0, 0.5, 0.7143, 0.5, 0.5714, 0.5, 0.5714, 0.5, 0.7143, 0.5, 0.2857, 0.5, 0.1429, 0.5, 0.1429, 0.5, 0.2857, 0.5])
me_cylinder.update()

# ---- objects
ob_torus = bpy.data.objects.new('Torus', me_torus)
ob_cylinder = bpy.data.objects.new('Cylinder', me_cylinder)

# ---- transforms, parenting, visibility, modifiers, constraints
ob_torus.location = (0.0, 0.0, 0.0)
_m = ob_torus.modifiers.new('Bevel', 'BEVEL')
_m.segments = 10
ob_cylinder.location = (0.0, 0.0, 0.0)
ob_cylinder.rotation_euler = (0.0, -0.0, 0.2282)

# ---- collection membership
col_collection.objects.link(ob_torus)
col_collection.objects.link(ob_cylinder)

# ---- scene / render settings (as saved in the file)
scene.frame_start = 1; scene.frame_end = 250; scene.frame_set(1)
scene.render.engine = 'BLENDER_EEVEE_NEXT'
scene.cycles.sampling_pattern = 'TABULATED_SOBOL'
scene.cycles.use_light_tree = False
scene.view_settings.view_transform = 'Filmic'
bpy.context.view_layer.update()

# ---- added for rendering (the .blend has no active camera and no usable light): camera, sun
cam_auto = bpy.data.cameras.new('AutoCamera')
cam_auto.lens = 50.0
cam_auto.sensor_width = 36.0
cam_auto.clip_end = 1000.0
ob_auto_camera = bpy.data.objects.new('AutoCamera', cam_auto)
scene.collection.objects.link(ob_auto_camera)
ob_auto_camera.location = (4.47173, -7.84615, 5.23077)
ob_auto_camera.rotation_euler = (1.09748, -7.21219e-08, 0.694738)
scene.camera = ob_auto_camera
light_auto_sun = bpy.data.lights.new('AutoSun', 'SUN')
light_auto_sun.energy = 3.0
light_auto_sun.angle = 0.0523599
ob_auto_sun = bpy.data.objects.new('AutoSun', light_auto_sun)
scene.collection.objects.link(ob_auto_sun)
ob_auto_sun.rotation_euler = (0.872665, 0.174533, 0.523599)
bpy.context.view_layer.update()
